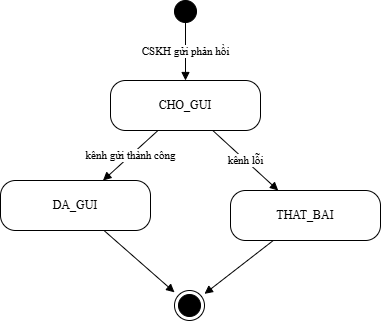

The diagram above was exported from draw.io. Its source (the exported page's mxGraphModel, read from the mxfile embedded in the PNG):
<mxGraphModel dx="1229" dy="833" grid="1" gridSize="10" guides="1" tooltips="1" connect="1" arrows="1" fold="1" page="1" pageScale="1" pageWidth="1169" pageHeight="827" math="0" shadow="0">
  <root>
    <mxCell id="0" />
    <mxCell id="1" parent="0" />
    <mxCell id="s1" value="" style="ellipse;html=1;fillColor=#000000;strokeColor=#000000;" parent="1" vertex="1">
      <mxGeometry x="484" y="40" width="22" height="22" as="geometry" />
    </mxCell>
    <mxCell id="CG" value="CHO_GUI" style="rounded=1;whiteSpace=wrap;html=1;fillColor=#FFFFFF;strokeColor=#000000;arcSize=30;fontFamily=Times New Roman;fontSize=12;" parent="1" vertex="1">
      <mxGeometry x="420" y="120" width="150" height="50" as="geometry" />
    </mxCell>
    <mxCell id="DG" value="DA_GUI" style="rounded=1;whiteSpace=wrap;html=1;fillColor=#FFFFFF;strokeColor=#000000;arcSize=30;fontFamily=Times New Roman;fontSize=12;" parent="1" vertex="1">
      <mxGeometry x="310" y="220" width="150" height="50" as="geometry" />
    </mxCell>
    <mxCell id="TB" value="THAT_BAI" style="rounded=1;whiteSpace=wrap;html=1;fillColor=#FFFFFF;strokeColor=#000000;arcSize=30;fontFamily=Times New Roman;fontSize=12;" parent="1" vertex="1">
      <mxGeometry x="540" y="230" width="150" height="50" as="geometry" />
    </mxCell>
    <mxCell id="e1" value="" style="shape=endState;html=1;fillColor=#000000;strokeColor=#000000;" parent="1" vertex="1">
      <mxGeometry x="484" y="330" width="30" height="30" as="geometry" />
    </mxCell>
    <mxCell id="t2" value="CSKH gửi phản hồi" style="rounded=1;html=1;endArrow=block;endFill=1;strokeColor=#000000;fontFamily=Times New Roman;fontSize=11;" parent="1" source="s1" target="CG" edge="1">
      <mxGeometry relative="1" as="geometry" />
    </mxCell>
    <mxCell id="t3" value="kênh gửi thành công" style="rounded=1;html=1;endArrow=block;endFill=1;strokeColor=#000000;fontFamily=Times New Roman;fontSize=11;" parent="1" source="CG" target="DG" edge="1">
      <mxGeometry relative="1" as="geometry" />
    </mxCell>
    <mxCell id="t4" value="kênh lỗi" style="rounded=1;html=1;endArrow=block;endFill=1;strokeColor=#000000;fontFamily=Times New Roman;fontSize=11;" parent="1" source="CG" target="TB" edge="1">
      <mxGeometry relative="1" as="geometry" />
    </mxCell>
    <mxCell id="t5" value="" style="rounded=1;html=1;endArrow=block;endFill=1;strokeColor=#000000;fontFamily=Times New Roman;fontSize=11;" parent="1" source="DG" target="e1" edge="1">
      <mxGeometry relative="1" as="geometry" />
    </mxCell>
    <mxCell id="t6" value="" style="rounded=1;html=1;endArrow=block;endFill=1;strokeColor=#000000;fontFamily=Times New Roman;fontSize=11;" parent="1" source="TB" target="e1" edge="1">
      <mxGeometry relative="1" as="geometry" />
    </mxCell>
  </root>
</mxGraphModel>